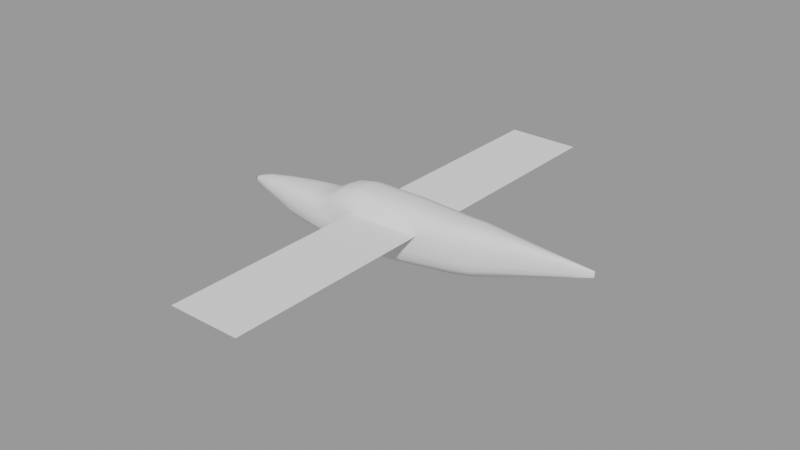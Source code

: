 # Source: tbm-900.blend  (saved by Blender 2.83.18; exported with 4.5.12 LTS)
import bpy
from mathutils import Matrix  # noqa: F401  (used for matrix-valued properties, if any)

bpy.ops.wm.read_factory_settings(use_empty=True)
scene = bpy.context.scene
scene.name = 'Empty'

# ---- collections
col_threeview = bpy.data.collections.new('ThreeView'); scene.collection.children.link(col_threeview)

# ---- node groups
ng_auto_smooth = bpy.data.node_groups.new('Auto Smooth', 'GeometryNodeTree')
_s = ng_auto_smooth.interface.new_socket(name='Geometry', in_out='OUTPUT', socket_type='NodeSocketGeometry')
_s = ng_auto_smooth.interface.new_socket(name='Geometry', in_out='INPUT', socket_type='NodeSocketGeometry')
_s = ng_auto_smooth.interface.new_socket(name='Angle', in_out='INPUT', socket_type='NodeSocketFloat')
_s.subtype = 'ANGLE'
_s.min_value = 0.0
_s.max_value = 3.142
ng_auto_smooth.is_modifier = True
_N = ng_auto_smooth.nodes; _L = ng_auto_smooth.links
n0 = _N.new('NodeGroupOutput'); n0.name = 'Group Output'; n0.location = (480, -100)
n1 = _N.new('NodeGroupInput'); n1.name = 'Group Input'; n1.location = (-420, -300)
n2 = _N.new('NodeGroupInput'); n2.name = 'Group Input.001'; n2.location = (-60, -100)
n3 = _N.new('GeometryNodeSetShadeSmooth'); n3.name = 'Set Shade Smooth'; n3.location = (120, -100)
n3.domain = 'EDGE'
n4 = _N.new('GeometryNodeSetShadeSmooth'); n4.name = 'Set Shade Smooth.001'; n4.location = (300, -100)
n5 = _N.new('GeometryNodeInputMeshEdgeAngle'); n5.name = 'Edge Angle'; n5.location = (-420, -220)
n6 = _N.new('GeometryNodeInputEdgeSmooth'); n6.name = 'Is Edge Smooth'; n6.location = (-60, -160)
n7 = _N.new('GeometryNodeInputShadeSmooth'); n7.name = 'Is Face Smooth'; n7.location = (-240, -340)
n8 = _N.new('FunctionNodeBooleanMath'); n8.name = 'Boolean Math'; n8.location = (-60, -220)
n9 = _N.new('FunctionNodeCompare'); n9.name = 'Compare'; n9.location = (-240, -180)
n9.operation = 'LESS_EQUAL'
_L.new(n5.outputs[0], n9.inputs[0])
_L.new(n4.outputs[0], n0.inputs[0])
_L.new(n1.outputs[1], n9.inputs[1])
_L.new(n9.outputs[0], n8.inputs[0])
_L.new(n7.outputs[0], n8.inputs[1])
_L.new(n2.outputs[0], n3.inputs[0])
_L.new(n6.outputs[0], n3.inputs[1])
_L.new(n3.outputs[0], n4.inputs[0])
_L.new(n8.outputs[0], n3.inputs[2])
n0.is_active_output = True

# ---- meshes
me_plane = bpy.data.meshes.new('Plane')
me_plane.from_pydata([(-1.0, -1.0, 0.0), (1.0, -1.0, 0.0), (-1.0, 1.0, 0.0), (1.0, 1.0, 0.0)], [], [(0, 1, 3, 2)])
_uv = me_plane.uv_layers.new(name='UVMap')
_uv.uv.foreach_set('vector', [0.0, 0.0, 1.0, 0.0, 1.0, 1.0, 0.0, 1.0])
me_plane.use_remesh_fix_poles = True
me_plane.use_remesh_preserve_attributes = False
me_plane.use_mirror_vertex_groups = False
me_plane.update()
me_plane_008 = bpy.data.meshes.new('Plane.008')
me_plane_008.from_pydata([(3.497e-08, 0.0, 0.204), (3.497e-08, -0.03165, 0.201), (3.258e-08, -0.06331, 0.1821), (2.331e-08, -0.08459, 0.136), (1.166e-08, -0.09496, 0.068), (-1.042e-15, -0.09496, 2.945e-08), (-1.166e-08, -0.09496, -0.068), (-2.331e-08, -0.08459, -0.136), (-3.497e-08, -0.06331, -0.1955), (-3.497e-08, -0.03165, -0.201), (-3.497e-08, 0.0, -0.204), (3.497e-08, 0.03165, 0.201), (3.258e-08, 0.06331, 0.1821), (2.331e-08, 0.08459, 0.136), (1.166e-08, 0.09496, 0.068), (-1.042e-15, 0.09496, 2.945e-08), (-1.166e-08, 0.09496, -0.068), (-2.331e-08, 0.08459, -0.136), (-3.497e-08, 0.06331, -0.1955), (-5.94, 0.0, 0.2963), (-5.94, -0.2267, 0.2844), (-5.94, -0.4533, 0.2106), (-5.94, -0.6057, 0.02962), (-5.94, -0.68, -0.2371), (-5.94, -0.68, -0.5037), (-5.94, -0.68, -0.7704), (-5.94, -0.6057, -1.037), (-5.94, -0.4533, -1.27), (-5.94, -0.2267, -1.292), (-5.94, 0.0, -1.304), (-3.497e-08, 0.03165, -0.201), (-4.95, 0.0, 0.2969), (-4.95, -0.2267, 0.285), (-4.95, -0.4533, 0.2112), (-4.95, -0.6057, 0.03022), (-4.95, -0.68, -0.2364), (-4.95, -0.68, -0.5031), (-4.95, -0.68, -0.7698), (-4.95, -0.6057, -1.036), (-4.95, -0.4533, -1.27), (-4.95, -0.2267, -1.291), (-4.95, 0.0, -1.303), (-5.94, 0.2267, 0.2844), (-5.94, 0.4533, 0.2106), (-5.94, 0.6057, 0.02962), (-5.94, 0.68, -0.2371), (-5.94, 0.68, -0.5037), (-5.94, 0.68, -0.7704), (-4.455, 0.0, -1.295), (-4.455, -0.2239, -1.283), (-4.455, -0.4478, -1.21), (-4.455, -0.5983, -1.029), (-4.455, -0.6717, -0.7627), (-4.455, -0.6717, -0.4965), (-4.455, -0.6717, -0.2303), (-4.455, -0.5983, 0.03587), (-4.455, -0.4478, 0.2225), (-4.455, -0.2239, 0.2902), (-4.455, 0.0, 0.3021), (-5.94, 0.6057, -1.037), (-5.94, 0.4533, -1.27), (-5.94, 0.2267, -1.292), (-4.95, 0.2267, 0.285), (-4.95, 0.4533, 0.2112), (-4.95, 0.6057, 0.03022), (-4.95, 0.68, -0.2364), (-2.97, 0.0, 0.2662), (-2.97, -0.1913, 0.2564), (-2.97, -0.3825, 0.1955), (-2.97, -0.5112, 0.0463), (-2.97, -0.5738, -0.1736), (-2.97, -0.5738, -0.3935), (-2.97, -0.5738, -0.6134), (-2.97, -0.5112, -0.8333), (-2.97, -0.3825, -1.026), (-2.97, -0.1913, -1.043), (-2.97, 0.0, -1.053), (-4.95, 0.68, -0.5031), (-4.95, 0.68, -0.7698), (-4.95, 0.6057, -1.036), (-4.95, 0.4533, -1.27), (-4.95, 0.2267, -1.291), (-2.475, 0.0, 0.2899), (-2.475, -0.1702, 0.2806), (-2.475, -0.3404, 0.223), (-2.475, -0.4548, 0.08191), (-2.475, -0.5105, -0.126), (-2.475, -0.5105, -0.334), (-2.475, -0.5105, -0.5419), (-2.475, -0.4548, -0.7499), (-2.475, -0.3404, -0.9318), (-2.475, -0.1702, -0.9485), (-2.475, 0.0, -0.9578), (-4.455, 0.2239, -1.283), (-4.455, 0.4478, -1.21), (-4.455, 0.5983, -1.029), (-4.455, 0.6717, -0.7627), (-4.455, 0.6717, -0.4965), (-4.455, 0.6717, -0.2303), (-4.455, 0.5983, 0.03587), (-6.435, 0.0, 0.1921), (-6.435, -0.2195, 0.1818), (-6.435, -0.439, 0.1176), (-6.435, -0.5866, -0.03982), (-6.435, -0.6585, -0.2718), (-6.435, -0.6585, -0.5037), (-6.435, -0.6585, -0.7704), (-6.435, -0.5866, -1.037), (-6.435, -0.439, -1.27), (-6.435, -0.2195, -1.292), (-6.435, 0.0, -1.304), (-4.455, 0.4478, 0.2225), (-4.455, 0.2239, 0.2902), (-2.97, 0.1913, 0.2564), (-7.095, -0.64, -0.7282), (-7.095, -0.14, -0.1987), (-7.095, -0.6231, -0.523), (-7.095, -0.5273, -0.3226), (-7.095, -0.3451, -0.2173), (-7.095, -0.64, -0.8082), (-7.095, -0.14, -1.308), (-7.095, -0.6231, -1.013), (-7.095, -0.5273, -1.195), (-7.095, -0.3451, -1.291), (-2.97, 0.3825, 0.1955), (-2.97, 0.5112, 0.0463), (-2.97, 0.5738, -0.1736), (-2.97, 0.5738, -0.3935), (-2.97, 0.5738, -0.6134), (-2.97, 0.5112, -0.8333), (-2.97, 0.3825, -1.026), (-2.97, 0.1913, -1.043), (-2.475, 0.1702, 0.2806), (-2.475, 0.3404, 0.223), (-2.475, 0.4548, 0.08191), (-9.414, 0.0003045, -0.4463), (-9.416, -0.07692, -0.4586), (-9.417, -0.1466, -0.494), (-9.417, -0.202, -0.5493), (-9.416, -0.2375, -0.619), (-9.414, -0.2498, -0.6962), (-9.411, -0.2377, -0.7734), (-9.407, -0.2023, -0.843), (-9.403, -0.1471, -0.8983), (-9.399, -0.0775, -0.9338), (-9.396, -0.0003045, -0.946), (-2.475, 0.5105, -0.126), (-2.475, 0.5105, -0.334), (-2.475, 0.5105, -0.5419), (-2.475, 0.4548, -0.7499), (-7.095, 0.0, -0.1987), (-7.095, 0.0, -1.308), (-2.475, 0.3404, -0.9318), (-2.475, 0.1702, -0.9485), (-6.435, 0.2195, 0.1818), (-6.435, 0.439, 0.1176), (-6.435, 0.5866, -0.03982), (-6.435, 0.6585, -0.2718), (-6.435, 0.6585, -0.5037), (-6.435, 0.6585, -0.7704), (-6.435, 0.5866, -1.037), (-6.435, 0.439, -1.27), (-6.435, 0.2195, -1.292), (-7.095, 0.64, -0.7282), (-7.095, 0.14, -0.1987), (-7.095, 0.6231, -0.523), (-7.095, 0.5273, -0.3226), (-7.095, 0.3451, -0.2173), (0.6084, 0.00499, 0.009902), (0.6034, 0.005574, 0.004457), (0.6085, 0.008475, 0.01054), (0.6035, 0.01113, 0.005463), (0.6088, 0.01152, 0.01794), (0.6039, 0.01519, 0.01536), (0.6043, 0.01819, 0.02661), (0.6092, 0.01421, 0.02784), (0.6145, 0.0, 0.1436), (0.6088, 0.0, 0.01794), (0.6114, 0.0, 0.07436), (0.6092, 0.0, 0.02784), (0.6135, 0.0, 0.1215), (-7.095, 0.64, -0.8082), (-7.095, 0.14, -1.308), (0.6092, -0.01421, 0.02784), (0.6043, -0.01819, 0.02661), (0.6039, -0.01519, 0.01536), (0.6088, -0.01152, 0.01794), (0.6035, -0.01113, 0.005463), (0.6085, -0.008475, 0.01054), (0.6034, -0.005574, 0.004457), (0.6084, -0.00499, 0.009902), (0.6034, 0.0, 0.003931), (0.6084, 0.0, 0.00943), (-7.095, 0.6231, -1.013), (-7.095, 0.5273, -1.195), (-7.095, 0.3451, -1.291), (-9.411, 0.0775, -0.4586), (-9.407, 0.1471, -0.494), (0.6154, -0.008034, 0.1635), (0.6106, -0.01163, 0.1662), (-9.403, 0.2023, -0.5493), (-9.399, 0.2377, -0.619), (-9.396, 0.2498, -0.6962), (-9.394, 0.2375, -0.7734), (0.6108, 0.0, 0.1702), (0.6155, 0.0, 0.1659), (0.6155, -0.004682, 0.1655), (0.6108, -0.005802, 0.1696), (0.6086, -0.01508, 0.1214), (0.6135, -0.0111, 0.1215), (-9.393, 0.202, -0.843), (-9.393, 0.1466, -0.8983), (0.6114, -0.01267, 0.07438), (0.6065, -0.01663, 0.074), (-9.394, 0.07692, -0.9338), (0.6145, -0.009491, 0.1436), (0.6096, -0.01339, 0.1439), (0.6154, 0.008034, 0.1635), (0.6106, 0.01163, 0.1662), (0.6155, 0.004682, 0.1655), (0.6108, 0.005802, 0.1696), (0.6086, 0.01508, 0.1214), (0.6135, 0.0111, 0.1215), (0.6114, 0.01267, 0.07438), (0.6065, 0.01663, 0.074), (0.6145, 0.009491, 0.1436), (0.6096, 0.01339, 0.1439), (-8.275, 0.4952, -0.5465), (-8.274, 0.1235, -1.211), (-8.276, 0.516, -0.7119), (-8.268, 0.4034, -0.3994), (-8.282, 0.3875, -1.115), (-8.256, 0.0, -0.2935), (-8.272, 0.0, -1.217), (-8.276, -0.516, -0.7119), (-8.275, -0.4952, -0.5465), (-8.278, -0.5114, -0.803), (-8.282, -0.4828, -0.965), (-8.282, -0.3875, -1.115), (-8.276, -0.2332, -1.197), (-8.268, -0.4034, -0.3994), (-8.274, -0.1235, -1.211), (-8.257, -0.1137, -0.2999), (-8.26, -0.2606, -0.3263), (-8.282, 0.4828, -0.965), (-8.278, 0.5114, -0.803), (-8.26, 0.2606, -0.3263), (-8.276, 0.2332, -1.197), (-8.257, 0.1137, -0.2999), (-6.765, -0.6408, -0.5134), (-6.765, -0.557, -0.1696), (-6.765, -0.3921, -0.02509), (-6.765, -0.1798, 0.02044), (-6.765, 0.0, 0.02613), (-6.765, 0.0, -1.306), (-6.765, -0.1798, -1.3), (-6.765, -0.3921, -1.281), (-6.765, -0.557, -1.116), (-6.765, -0.4832, -1.233), (-6.765, -0.6049, -1.025), (-6.765, -0.6493, -0.7893), (-6.765, -0.5929, -0.2972), (-6.765, 0.6049, -1.025), (-6.765, 0.557, -0.1696), (-6.765, 0.1798, 0.02044), (-6.765, 0.3921, -0.02509), (-6.765, 0.3921, -1.281), (-6.765, 0.1798, -1.3), (-6.765, 0.5929, -0.2972), (-6.765, 0.4832, -1.233), (-6.765, 0.6493, -0.7893), (-6.765, 0.6408, -0.5134), (-6.765, 0.6493, -0.7493), (-6.765, 0.557, -1.116), (-6.765, -0.6493, -0.7493), (-7.676, 0.0, -0.2394), (-7.683, 0.0, -1.269), (-7.685, 0.5591, -0.5319), (-7.684, 0.1317, -1.266), (-7.685, 0.578, -0.7196), (-7.682, 0.4653, -0.3559), (-7.688, 0.4574, -1.16), (-7.685, -0.578, -0.7196), (-7.685, -0.5591, -0.5319), (-7.686, -0.5757, -0.8063), (-7.688, -0.553, -0.9922), (-7.688, -0.4574, -1.16), (-7.685, -0.2892, -1.251), (-7.682, -0.4653, -0.3559), (-7.684, -0.1317, -1.266), (-7.676, -0.1269, -0.2427), (-7.677, -0.3029, -0.2654), (-7.688, 0.553, -0.9922), (-7.686, 0.5757, -0.8063), (-7.677, 0.3029, -0.2654), (-7.685, 0.2892, -1.251), (-7.676, 0.1269, -0.2427), (-8.845, 0.3809, -0.5782), (-8.839, 0.1038, -1.087), (-8.844, 0.3979, -0.7043), (-8.843, 0.3142, -0.4641), (-8.844, 0.2766, -1.017), (-8.844, -0.3979, -0.7043), (-8.845, -0.3809, -0.5782), (-8.844, -0.389, -0.791), (-8.845, -0.3555, -0.9104), (-8.844, -0.2766, -1.017), (-8.84, -0.1597, -1.079), (-8.843, -0.3142, -0.4641), (-8.839, -0.1038, -1.087), (-8.837, -0.09856, -0.3637), (-8.839, -0.2106, -0.3962), (-8.845, 0.3555, -0.9104), (-8.844, 0.389, -0.791), (-8.839, 0.2106, -0.3962), (-8.84, 0.1597, -1.079), (-8.837, 0.09856, -0.3637), (-8.837, 0.0, -0.354), (-8.838, 0.0, -1.096)], [], [(66, 82, 132, 113), (124, 133, 134, 125), (82, 83, 1, 0), (83, 84, 2, 1), (84, 85, 3, 2), (85, 86, 4, 3), (86, 87, 5, 4), (87, 88, 6, 5), (88, 89, 7, 6), (89, 90, 8, 7), (90, 91, 9, 8), (91, 92, 10, 9), (132, 11, 12, 133), (134, 13, 14, 146), (147, 15, 16, 148), (149, 17, 18, 152), (152, 18, 30, 153), (154, 42, 43, 155), (156, 44, 45, 157), (158, 46, 47, 159), (82, 0, 11, 132), (113, 132, 133, 124), (66, 67, 83, 82), (67, 68, 84, 83), (68, 69, 85, 84), (69, 70, 86, 85), (70, 71, 87, 86), (71, 72, 88, 87), (72, 73, 89, 88), (73, 74, 90, 89), (74, 75, 91, 90), (75, 76, 92, 91), (133, 12, 13, 134), (146, 14, 15, 147), (148, 16, 17, 149), (153, 30, 10, 92), (100, 19, 42, 154), (155, 43, 44, 156), (157, 45, 46, 158), (159, 47, 59, 160), (94, 130, 131, 93), (95, 129, 130, 94), (58, 57, 67, 66), (57, 56, 68, 67), (56, 55, 69, 68), (55, 54, 70, 69), (54, 53, 71, 70), (53, 52, 72, 71), (52, 51, 73, 72), (51, 50, 74, 73), (50, 49, 75, 74), (49, 48, 76, 75), (93, 131, 76, 48), (130, 152, 153, 131), (131, 153, 92, 76), (129, 149, 152, 130), (128, 148, 149, 129), (127, 147, 148, 128), (126, 146, 147, 127), (125, 134, 146, 126), (58, 66, 113, 112), (59, 79, 80, 60), (31, 32, 57, 58), (32, 33, 56, 57), (33, 34, 55, 56), (34, 35, 54, 55), (35, 36, 53, 54), (36, 37, 52, 53), (37, 38, 51, 52), (38, 39, 50, 51), (39, 40, 49, 50), (40, 41, 48, 49), (45, 65, 77, 46), (60, 80, 81, 61), (96, 128, 129, 95), (97, 127, 128, 96), (98, 126, 127, 97), (99, 125, 126, 98), (111, 124, 125, 99), (112, 113, 124, 111), (61, 81, 41, 29), (46, 77, 78, 47), (19, 20, 32, 31), (20, 21, 33, 32), (21, 22, 34, 33), (22, 23, 35, 34), (23, 24, 36, 35), (24, 25, 37, 36), (25, 26, 38, 37), (26, 27, 39, 38), (27, 28, 40, 39), (28, 29, 41, 40), (47, 78, 79, 59), (31, 58, 112, 62), (63, 111, 99, 64), (77, 97, 96, 78), (78, 96, 95, 79), (80, 94, 93, 81), (19, 31, 62, 42), (44, 64, 65, 45), (162, 61, 29, 110), (160, 59, 60, 161), (100, 101, 20, 19), (101, 102, 21, 20), (102, 103, 22, 21), (103, 104, 23, 22), (104, 105, 24, 23), (105, 106, 25, 24), (106, 107, 26, 25), (107, 108, 27, 26), (108, 109, 28, 27), (109, 110, 29, 28), (161, 60, 61, 162), (280, 166, 165, 277), (268, 166, 263), (277, 165, 163, 279), (295, 281, 194, 195), (313, 312, 210, 203), (270, 181, 163, 272), (270, 262, 193, 181), (249, 105, 104, 261), (271, 268, 157, 158), (289, 276, 151, 120), (307, 144, 309), (13, 226, 221, 14), (288, 283, 116, 117), (291, 288, 117, 118), (267, 162, 110, 254), (285, 286, 122, 121), (265, 155, 156, 263), (279, 163, 181, 293), (290, 291, 118, 115), (296, 164, 167, 294), (259, 121, 122, 257), (30, 18, 171, 169), (266, 161, 162, 267), (275, 290, 115, 150), (258, 122, 123, 256), (252, 101, 100, 253), (251, 250, 103, 102), (258, 257, 122), (278, 182, 151, 276), (292, 193, 194, 281), (266, 195, 194, 269), (260, 119, 121, 259), (304, 141, 142, 305), (287, 123, 122, 286), (255, 254, 110, 109), (275, 150, 164, 296), (294, 167, 166, 280), (264, 253, 100, 154), (256, 255, 109, 108), (251, 102, 101, 252), (265, 264, 154, 155), (273, 269, 194), (262, 160, 273), (315, 298, 214), (224, 223, 175, 174), (261, 250, 117), (283, 282, 114, 116), (282, 284, 119, 114), (43, 63, 64, 44), (42, 62, 63, 43), (81, 93, 48, 41), (79, 95, 94, 80), (65, 98, 97, 77), (64, 99, 98, 65), (62, 112, 111, 63), (2, 199, 207, 1), (3, 4, 208, 216), (5, 6, 184, 213), (10, 30, 169, 191), (10, 191, 189, 9), (2, 3, 216, 199), (223, 178, 179, 175), (1, 207, 204, 0), (12, 11, 220, 218), (9, 189, 187, 8), (8, 187, 185, 7), (174, 175, 172, 173), (4, 5, 213, 208), (226, 225, 222, 221), (173, 172, 170, 171), (204, 205, 219, 220), (175, 179, 177, 172), (7, 185, 184, 6), (18, 17, 173, 171), (14, 221, 224, 15), (184, 185, 186, 183), (185, 187, 188, 186), (187, 189, 190, 188), (189, 191, 192, 190), (15, 224, 174, 16), (12, 218, 226, 13), (17, 16, 174, 173), (207, 199, 198, 206), (171, 170, 168, 169), (169, 168, 192, 191), (204, 207, 206, 205), (213, 184, 183, 212), (221, 222, 223, 224), (216, 208, 209, 215), (222, 180, 178, 223), (208, 213, 212, 209), (218, 217, 225, 226), (199, 216, 215, 198), (225, 176, 180, 222), (220, 219, 217, 218), (11, 0, 204, 220), (217, 219, 205, 176, 225), (172, 177, 192, 168, 170), (198, 215, 176, 205, 206), (186, 188, 190, 192, 177), (183, 186, 177, 179), (212, 183, 179, 178), (209, 212, 178, 180), (215, 209, 180, 176), (260, 106, 274), (274, 249, 116, 114), (271, 272, 163, 165), (302, 304, 236, 234), (303, 302, 234, 235), (295, 278, 228, 247), (314, 246, 230, 300), (317, 232, 248, 316), (307, 239, 238, 306), (284, 236, 237, 285), (312, 244, 231, 301), (298, 228, 233, 318), (317, 310, 242, 232), (316, 248, 246, 314), (310, 311, 243, 242), (299, 229, 245, 313), (305, 306, 238, 237), (311, 308, 240, 243), (308, 303, 235, 240), (287, 239, 241, 289), (309, 318, 233, 241), (293, 292, 244, 245), (315, 301, 231, 247), (297, 227, 229, 299), (300, 230, 227, 297), (203, 210, 211, 214, 145, 144, 143, 142, 141, 140, 139, 138, 137, 136, 135, 196, 197, 200, 201, 202), (158, 159, 272, 271), (106, 105, 249, 274), (119, 260, 274, 114), (104, 103, 250, 261), (193, 262, 273, 194), (160, 161, 269, 273), (167, 164, 264, 265), (118, 251, 252, 115), (123, 120, 255, 256), (164, 150, 253, 264), (120, 151, 254, 255), (106, 260, 259, 107), (161, 266, 269), (108, 107, 257, 258), (118, 117, 250, 251), (115, 252, 253, 150), (108, 258, 256), (195, 266, 267, 182), (107, 259, 257), (167, 265, 263, 166), (182, 267, 254, 151), (165, 166, 268, 271), (116, 249, 261, 117), (159, 160, 262, 270), (159, 270, 272), (157, 268, 263, 156), (181, 193, 292, 293), (123, 287, 289, 120), (119, 284, 285, 121), (195, 182, 278, 295), (234, 236, 284, 282), (235, 234, 282, 283), (246, 294, 280, 230), (232, 275, 296, 248), (239, 287, 286, 238), (244, 292, 281, 231), (228, 278, 276, 233), (232, 242, 290, 275), (248, 296, 294, 246), (242, 243, 291, 290), (229, 279, 293, 245), (237, 238, 286, 285), (243, 240, 288, 291), (240, 235, 283, 288), (241, 233, 276, 289), (247, 231, 281, 295), (227, 277, 279, 229), (230, 280, 277, 227), (200, 300, 297, 201), (201, 297, 299, 202), (214, 211, 301, 315), (144, 145, 318, 309), (138, 139, 303, 308), (137, 138, 308, 311), (142, 143, 306, 305), (202, 299, 313, 203), (136, 137, 311, 310), (196, 316, 314, 197), (135, 136, 310, 317), (214, 298, 318, 145), (210, 312, 301, 211), (144, 307, 306, 143), (135, 317, 316, 196), (197, 314, 300, 200), (139, 140, 302, 303), (140, 141, 304, 302), (247, 228, 298, 315), (236, 304, 305, 237), (239, 307, 309, 241), (245, 244, 312, 313)])
me_plane_008.polygons.foreach_set('use_smooth', [True] * 313)
_uv = me_plane_008.uv_layers.new(name='UVMap')
_uv.uv.foreach_set('vector', [0.0, 0.0, 0.0, 0.0, 0.0, 0.0, 0.0, 0.0, 0.0, 0.0, 0.0, 0.0, 0.0, 0.0, 0.0, 0.0, 0.0, 0.0, 0.0, 0.0, 0.0, 0.0, 0.0, 0.0, 0.0, 0.0, 0.0, 0.0, 0.0, 0.0, 0.0, 0.0, 0.0, 0.0, 0.0, 0.0, 0.0, 0.0, 0.0, 0.0, 0.0, 0.0, 0.0, 0.0, 0.0, 0.0, 0.0, 0.0, 0.0, 0.0, 0.0, 0.0, 0.0, 0.0, 0.0, 0.0, 0.0, 0.0, 0.0, 0.0, 0.0, 0.0, 0.0, 0.0, 0.0, 0.0, 0.0, 0.0, 0.0, 0.0, 0.0, 0.0, 0.0, 0.0, 0.0, 0.0, 0.0, 0.0, 0.0, 0.0, 0.0, 0.0, 0.0, 0.0, 0.0, 0.0, 0.0, 0.0, 0.0, 0.0, 0.0, 0.0, 0.0, 0.0, 0.0, 0.0, 0.0, 0.0, 0.0, 0.0, 0.0, 0.0, 0.0, 0.0, 0.0, 0.0, 0.0, 0.0, 0.0, 0.0, 0.0, 0.0, 0.0, 0.0, 0.0, 0.0, 0.0, 0.0, 0.0, 0.0, 0.0, 0.0, 0.0, 0.0, 0.0, 0.0, 0.0, 0.0, 0.0, 0.0, 0.0, 0.0, 0.0, 0.0, 0.0, 0.0, 0.0, 0.0, 0.0, 0.0, 0.0, 0.0, 0.0, 0.0, 0.0, 0.0, 0.0, 0.0, 0.0, 0.0, 0.0, 0.0, 0.0, 0.0, 0.0, 0.0, 0.0, 0.0, 0.0, 0.0, 0.0, 0.0, 0.0, 0.0, 0.0, 0.0, 0.0, 0.0, 0.0, 0.0, 0.0, 0.0, 0.0, 0.0, 0.0, 0.0, 0.0, 0.0, 0.0, 0.0, 0.0, 0.0, 0.0, 0.0, 0.0, 0.0, 0.0, 0.0, 0.0, 0.0, 0.0, 0.0, 0.0, 0.0, 0.0, 0.0, 0.0, 0.0, 0.0, 0.0, 0.0, 0.0, 0.0, 0.0, 0.0, 0.0, 0.0, 0.0, 0.0, 0.0, 0.0, 0.0, 0.0, 0.0, 0.0, 0.0, 0.0, 0.0, 0.0, 0.0, 0.0, 0.0, 0.0, 0.0, 0.0, 0.0, 0.0, 0.0, 0.0, 0.0, 0.0, 0.0, 0.0, 0.0, 0.0, 0.0, 0.0, 0.0, 0.0, 0.0, 0.0, 0.0, 0.0, 0.0, 0.0, 0.0, 0.0, 0.0, 0.0, 0.0, 0.0, 0.0, 0.0, 0.0, 0.0, 0.0, 0.0, 0.0, 0.0, 0.0, 0.0, 0.0, 0.0, 0.0, 0.0, 0.0, 0.0, 0.0, 0.0, 0.0, 0.0, 0.0, 0.0, 0.0, 0.0, 0.0, 0.0, 0.0, 0.0, 0.0, 0.0, 0.0, 0.0, 0.0, 0.0, 0.0, 0.0, 0.0, 0.0, 0.0, 0.0, 0.0, 0.0, 0.0, 0.0, 0.0, 0.0, 0.0, 0.0, 0.0, 0.0, 0.0, 0.0, 0.0, 0.0, 0.0, 0.0, 0.0, 0.0, 0.0, 0.0, 0.0, 0.0, 0.0, 0.0, 0.0, 0.0, 0.0, 0.0, 0.0, 0.0, 0.0, 0.0, 0.0, 0.0, 0.0, 0.0, 0.0, 0.0, 0.0, 0.0, 0.0, 0.0, 0.0, 0.0, 0.0, 0.0, 0.0, 0.0, 0.0, 0.0, 0.0, 0.0, 0.0, 0.0, 0.0, 0.0, 0.0, 0.0, 0.0, 0.0, 0.0, 0.0, 0.0, 0.0, 0.0, 0.0, 0.0, 0.0, 0.0, 0.0, 0.0, 0.0, 0.0, 0.0, 0.0, 0.0, 0.0, 0.0, 0.0, 0.0, 0.0, 0.0, 0.0, 0.0, 0.0, 0.0, 0.0, 0.0, 0.0, 0.0, 0.0, 0.0, 0.0, 0.0, 0.0, 0.0, 0.0, 0.0, 0.0, 0.0, 0.0, 0.0, 0.0, 0.0, 0.0, 0.0, 0.0, 0.0, 0.0, 0.0, 0.0, 0.0, 0.0, 0.0, 0.0, 0.0, 0.0, 0.0, 0.0, 0.0, 0.0, 0.0, 0.0, 0.0, 0.0, 0.0, 0.0, 0.0, 0.0, 0.0, 0.0, 0.0, 0.0, 0.0, 0.0, 0.0, 0.0, 0.0, 0.0, 0.0, 0.0, 0.0, 0.0, 0.0, 0.0, 0.0, 0.0, 0.0, 0.0, 0.0, 0.0, 0.0, 0.0, 0.0, 0.0, 0.0, 0.0, 0.0, 0.0, 0.0, 0.0, 0.0, 0.0, 0.0, 0.0, 0.0, 0.0, 0.0, 0.0, 0.0, 0.0, 0.0, 0.0, 0.0, 0.0, 0.0, 0.0, 0.0, 0.0, 0.0, 0.0, 0.0, 0.0, 0.0, 0.0, 0.0, 0.0, 0.0, 0.0, 0.0, 0.0, 0.0, 0.0, 0.0, 0.0, 0.0, 0.0, 0.0, 0.0, 0.0, 0.0, 0.0, 0.0, 0.0, 0.0, 0.0, 0.0, 0.0, 0.0, 0.0, 0.0, 0.0, 0.0, 0.0, 0.0, 0.0, 0.0, 0.0, 0.0, 0.0, 0.0, 0.0, 0.0, 0.0, 0.0, 0.0, 0.0, 0.0, 0.0, 0.0, 0.0, 0.0, 0.0, 0.0, 0.0, 0.0, 0.0, 0.0, 0.0, 0.0, 0.0, 0.0, 0.0, 0.0, 0.0, 0.0, 0.0, 0.0, 0.0, 0.0, 0.0, 0.0, 0.0, 0.0, 0.0, 0.0, 0.0, 0.0, 0.0, 0.0, 0.0, 0.0, 0.0, 0.0, 0.0, 0.0, 0.0, 0.0, 0.0, 0.0, 0.0, 0.0, 0.0, 0.0, 0.0, 0.0, 0.0, 0.0, 0.0, 0.0, 0.0, 0.0, 0.0, 0.0, 0.0, 0.0, 0.0, 0.0, 0.0, 0.0, 0.0, 0.0, 0.0, 0.0, 0.0, 0.0, 0.0, 0.0, 0.0, 0.0, 0.0, 0.0, 0.0, 0.0, 0.0, 0.0, 0.0, 0.0, 0.0, 0.0, 0.0, 0.0, 0.0, 0.0, 0.0, 0.0, 0.0, 0.0, 0.0, 0.0, 0.0, 0.0, 0.0, 0.0, 0.0, 0.0, 0.0, 0.0, 0.0, 0.0, 0.0, 0.0, 0.0, 0.0, 0.0, 0.0, 0.0, 0.0, 0.0, 0.0, 0.0, 0.0, 0.0, 0.0, 0.0, 0.0, 0.0, 0.0, 0.0, 0.0, 0.0, 0.0, 0.0, 0.0, 0.0, 0.0, 0.0, 0.0, 0.0, 0.0, 0.0, 0.0, 0.0, 0.0, 0.0, 0.0, 0.0, 0.0, 0.0, 0.0, 0.0, 0.0, 0.0, 0.0, 0.0, 0.0, 0.0, 0.0, 0.0, 0.0, 0.0, 0.0, 0.0, 0.0, 0.0, 0.0, 0.0, 0.0, 0.0, 0.0, 0.0, 0.0, 0.0, 0.0, 0.0, 0.0, 0.0, 0.0, 0.0, 0.0, 0.0, 0.0, 0.0, 0.0, 0.0, 0.0, 0.0, 0.0, 0.0, 0.0, 0.0, 0.0, 0.0, 0.0, 0.0, 0.0, 0.0, 0.0, 0.0, 0.0, 0.0, 0.0, 0.0, 0.0, 0.0, 0.0, 0.0, 0.0, 0.0, 0.0, 0.0, 0.0, 0.0, 0.0, 0.0, 0.0, 0.0, 0.0, 0.0, 0.0, 0.0, 0.0, 0.0, 0.0, 0.0, 0.0, 0.0, 0.0, 0.0, 0.0, 0.0, 0.0, 0.0, 0.0, 0.0, 0.0, 0.0, 0.0, 0.0, 0.0, 0.0, 0.0, 0.0, 0.0, 0.0, 0.0, 0.0, 0.0, 0.0, 0.0, 0.0, 0.0, 0.0, 0.0, 0.0, 0.0, 0.0, 0.0, 0.0, 0.0, 0.0, 0.0, 0.0, 0.0, 0.0, 0.0, 0.0, 0.0, 0.0, 0.0, 0.0, 0.0, 0.0, 0.0, 0.0, 0.0, 0.0, 0.0, 0.0, 0.0, 0.0, 0.0, 0.0, 0.0, 0.0, 0.0, 0.0, 0.0, 0.0, 0.0, 0.0, 0.0, 0.0, 0.0, 0.0, 0.0, 0.0, 0.0, 0.0, 0.0, 0.0, 0.0, 0.0, 0.0, 0.0, 0.0, 0.0, 0.0, 0.0, 0.0, 0.0, 0.0, 0.0, 0.0, 0.0, 0.0, 0.0, 0.0, 0.0, 0.0, 0.0, 0.0, 0.0, 0.0, 0.0, 0.0, 0.0, 0.0, 0.0, 0.0, 0.0, 0.0, 0.0, 0.0, 0.0, 0.0, 0.0, 0.0, 0.0, 0.0, 0.0, 0.0, 0.0, 0.0, 0.0, 0.0, 0.0, 0.0, 0.0, 0.0, 0.0, 0.0, 0.0, 0.0, 0.0, 0.0, 0.0, 0.0, 0.0, 0.0, 0.0, 0.0, 0.0, 0.0, 0.0, 0.0, 0.0, 0.0, 0.0, 0.0, 0.0, 0.0, 0.0, 0.0, 0.0, 0.0, 0.0, 0.0, 0.0, 0.0, 0.0, 0.0, 0.0, 0.0, 0.0, 0.0, 0.0, 0.0, 0.0, 0.0, 0.0, 0.0, 0.0, 0.0, 0.0, 0.0, 0.0, 0.0, 0.0, 0.0, 0.0, 0.0, 0.0, 0.0, 0.0, 0.0, 0.0, 0.0, 0.0, 0.0, 0.0, 0.0, 0.0, 0.0, 0.0, 0.0, 0.0, 0.0, 0.0, 0.0, 0.0, 0.0, 0.0, 0.0, 0.0, 0.0, 0.0, 0.0, 0.0, 0.0, 0.0, 0.0, 0.0, 0.0, 0.0, 0.0, 0.0, 0.0, 0.0, 0.0, 0.0, 0.0, 0.0, 0.0, 0.0, 0.0, 0.0, 0.0, 0.0, 0.0, 0.0, 0.0, 0.0, 0.0, 0.0, 0.0, 0.0, 0.0, 0.0, 0.0, 0.0, 0.0, 0.0, 0.0, 0.0, 0.0, 0.0, 0.0, 0.0, 0.0, 0.0, 0.0, 0.0, 0.0, 0.0, 0.0, 0.0, 0.0, 0.0, 0.0, 0.0, 0.0, 0.0, 0.0, 0.0, 0.0, 0.0, 0.0, 0.0, 0.0, 0.0, 0.0, 0.0, 0.0, 0.0, 0.0, 0.0, 0.0, 0.0, 0.0, 0.0, 0.0, 0.0, 0.0, 0.0, 0.0, 0.0, 0.0, 0.0, 0.0, 0.0, 0.0, 0.0, 0.0, 0.0, 0.0, 0.0, 0.0, 0.0, 0.0, 0.0, 0.0, 0.0, 0.0, 0.0, 0.0, 0.0, 0.0, 0.0, 0.0, 0.0, 0.0, 0.0, 0.0, 0.0, 0.0, 0.0, 0.0, 0.0, 0.0, 0.0, 0.0, 0.0, 0.0, 0.0, 0.0, 0.0, 0.0, 0.0, 0.0, 0.0, 0.0, 0.0, 0.0, 0.0, 0.0, 0.0, 0.0, 0.0, 0.0, 0.0, 0.0, 0.0, 0.0, 0.0, 0.0, 0.0, 0.0, 0.0, 0.0, 0.0, 0.0, 0.0, 0.0, 0.0, 0.0, 0.0, 0.0, 0.0, 0.0, 0.0, 0.0, 0.0, 0.0, 0.0, 0.0, 0.0, 0.0, 0.0, 0.0, 0.0, 0.0, 0.0, 0.0, 0.0, 0.0, 0.0, 0.0, 0.0, 0.0, 0.0, 0.0, 0.0, 0.0, 0.0, 0.0, 0.0, 0.0, 0.0, 0.0, 0.0, 0.0, 0.0, 0.0, 0.0, 0.0, 0.0, 0.0, 0.0, 0.0, 0.0, 0.0, 0.0, 0.0, 0.0, 0.0, 0.0, 0.0, 0.0, 0.0, 0.0, 0.0, 0.0, 0.0, 0.0, 0.0, 0.0, 0.0, 0.0, 0.0, 0.0, 0.0, 0.0, 0.0, 0.0, 0.0, 0.0, 0.0, 0.0, 0.0, 0.0, 0.0, 0.0, 0.0, 0.0, 0.0, 0.0, 0.0, 0.0, 0.0, 0.0, 0.0, 0.0, 0.0, 0.0, 0.0, 0.0, 0.0, 0.0, 0.0, 0.0, 0.0, 0.0, 0.0, 0.0, 0.0, 0.0, 0.0, 0.0, 0.0, 0.0, 0.0, 0.0, 0.0, 0.0, 0.0, 0.0, 0.0, 0.0, 0.0, 0.0, 0.0, 0.0, 0.0, 0.0, 0.0, 0.0, 0.0, 0.0, 0.0, 0.0, 0.0, 0.0, 0.0, 0.0, 0.0, 0.0, 0.0, 0.0, 0.0, 0.0, 0.0, 0.0, 0.0, 0.0, 0.0, 0.0, 0.0, 0.0, 0.0, 0.0, 0.0, 0.0, 0.0, 0.0, 0.0, 0.0, 0.0, 0.0, 0.0, 0.0, 0.0, 0.0, 0.0, 0.0, 0.0, 0.0, 0.0, 0.0, 0.0, 0.0, 0.0, 0.0, 0.0, 0.0, 0.0, 0.0, 0.0, 0.0, 0.0, 0.0, 0.0, 0.0, 0.0, 0.0, 0.0, 0.0, 0.0, 0.0, 0.0, 0.0, 0.0, 0.0, 0.0, 0.0, 0.0, 0.0, 0.0, 0.0, 0.0, 0.0, 0.0, 0.0, 0.0, 0.0, 0.0, 0.0, 0.0, 0.0, 0.0, 0.0, 0.0, 0.0, 0.0, 0.0, 0.0, 0.0, 0.0, 0.0, 0.0, 0.0, 0.0, 0.0, 0.0, 0.0, 0.0, 0.0, 0.0, 0.0, 0.0, 0.0, 0.0, 0.0, 0.0, 0.0, 0.0, 0.0, 0.0, 0.0, 0.0, 0.0, 0.0, 0.0, 0.0, 0.0, 0.0, 0.0, 0.0, 0.0, 0.0, 0.0, 0.0, 0.0, 0.0, 0.0, 0.0, 0.0, 0.0, 0.0, 0.0, 0.0, 0.0, 0.0, 0.0, 0.0, 0.0, 0.0, 0.0, 0.0, 0.0, 0.0, 0.0, 0.0, 0.0, 0.0, 0.0, 0.0, 0.0, 0.0, 0.0, 0.0, 0.0, 0.0, 0.0, 0.0, 0.0, 0.0, 0.0, 0.0, 0.0, 0.0, 0.0, 0.0, 0.0, 0.0, 0.0, 0.0, 0.0, 0.0, 0.0, 0.0, 0.0, 0.0, 0.0, 0.0, 0.0, 0.0, 0.0, 0.0, 0.0, 0.0, 0.0, 0.0, 0.0, 0.0, 0.0, 0.0, 0.0, 0.0, 0.0, 0.0, 0.0, 0.0, 0.0, 0.0, 0.0, 0.0, 0.0, 0.0, 0.0, 0.0, 0.0, 0.0, 0.0, 0.0, 0.0, 0.0, 0.0, 0.0, 0.0, 0.0, 0.0, 0.0, 0.0, 0.0, 0.0, 0.0, 0.0, 0.0, 0.0, 0.0, 0.0, 0.0, 0.0, 0.0, 0.0, 0.0, 0.0, 0.0, 0.0, 0.0, 0.0, 0.0, 0.0, 0.0, 0.0, 0.0, 0.0, 0.0, 0.0, 0.0, 0.0, 0.0, 0.0, 0.0, 0.0, 0.0, 0.0, 0.0, 0.0, 0.0, 0.0, 0.0, 0.0, 0.0, 0.0, 0.0, 0.0, 0.0, 0.0, 0.0, 0.0, 0.0, 0.0, 0.0, 0.0, 0.0, 0.0, 0.0, 0.0, 0.0, 0.0, 0.0, 0.0, 0.0, 0.0, 0.0, 0.0, 0.0, 0.0, 0.0, 0.0, 0.0, 0.0, 0.0, 0.0, 0.0, 0.0, 0.0, 0.0, 0.0, 0.0, 0.0, 0.0, 0.0, 0.0, 0.0, 0.0, 0.0, 0.0, 0.0, 0.0, 0.0, 0.0, 0.0, 0.0, 0.0, 0.0, 0.0, 0.0, 0.0, 0.0, 0.0, 0.0, 0.0, 0.0, 0.0, 0.0, 0.0, 0.0, 0.0, 0.0, 0.0, 0.0, 0.0, 0.0, 0.0, 0.0, 0.0, 0.0, 0.0, 0.0, 0.0, 0.0, 0.0, 0.0, 0.0, 0.0, 0.0, 0.0, 0.0, 0.0, 0.0, 0.0, 0.0, 0.0, 0.0, 0.0, 0.0, 0.0, 0.0, 0.0, 0.0, 0.0, 0.0, 0.0, 0.0, 0.0, 0.0, 0.0, 0.0, 0.0, 0.0, 0.0, 0.0, 0.0, 0.0, 0.0, 0.0, 0.0, 0.0, 0.0, 0.0, 0.0, 0.0, 0.0, 0.0, 0.0, 0.0, 0.0, 0.0, 0.0, 0.0, 0.0, 0.0, 0.0, 0.0, 0.0, 0.0, 0.0, 0.0, 0.0, 0.0, 0.0, 0.0, 0.0, 0.0, 0.0, 0.0, 0.0, 0.0, 0.0, 0.0, 0.0, 0.0, 0.0, 0.0, 0.0, 0.0, 0.0, 0.0, 0.0, 0.0, 0.0, 0.0, 0.0, 0.0, 0.0, 0.0, 0.0, 0.0, 0.0, 0.0, 0.0, 0.0, 0.0, 0.0, 0.0, 0.0, 0.0, 0.0, 0.0, 0.0, 0.0, 0.0, 0.0, 0.0, 0.0, 0.0, 0.0, 0.0, 0.0, 0.0, 0.0, 0.0, 0.0, 0.0, 0.0, 0.0, 0.0, 0.0, 0.0, 0.0, 0.0, 0.0, 0.0, 0.0, 0.0, 0.0, 0.0, 0.0, 0.0, 0.0, 0.0, 0.0, 0.0, 0.0, 0.0, 0.0, 0.0, 0.0, 0.0, 0.0, 0.0, 0.0, 0.0, 0.0, 0.0, 0.0, 0.0, 0.0, 0.0, 0.0, 0.0, 0.0, 0.0, 0.0, 0.0, 0.0, 0.0, 0.0, 0.0, 0.0, 0.0, 0.0, 0.0, 0.0, 0.0, 0.0, 0.0, 0.0, 0.0, 0.0, 0.0, 0.0, 0.0, 0.0, 0.0, 0.0, 0.0, 0.0, 0.0, 0.0, 0.0, 0.0, 0.0, 0.0, 0.0, 0.0, 0.0, 0.0, 0.0, 0.0, 0.0, 0.0, 0.0, 0.0, 0.0, 0.0, 0.0, 0.0, 0.0, 0.0, 0.0, 0.0, 0.0, 0.0, 0.0, 0.0, 0.0, 0.0, 0.0, 0.0, 0.0, 0.0, 0.0, 0.0, 0.0, 0.0, 0.0, 0.0, 0.0, 0.0, 0.0, 0.0, 0.0, 0.0, 0.0, 0.0, 0.0, 0.0, 0.0, 0.0, 0.0, 0.0, 0.0, 0.0, 0.0, 0.0, 0.0, 0.0, 0.0, 0.0, 0.0, 0.0, 0.0, 0.0, 0.0, 0.0, 0.0, 0.0, 0.0, 0.0, 0.0, 0.0, 0.0, 0.0, 0.0, 0.0, 0.0, 0.0, 0.0, 0.0, 0.0, 0.0, 0.0, 0.0, 0.0, 0.0, 0.0, 0.0, 0.0, 0.0, 0.0, 0.0, 0.0, 0.0, 0.0, 0.0, 0.0, 0.0, 0.0, 0.0, 0.0, 0.0, 0.0, 0.0, 0.0, 0.0, 0.0, 0.0, 0.0, 0.0, 0.0, 0.0, 0.0, 0.0, 0.0, 0.0, 0.0, 0.0, 0.0, 0.0, 0.0, 0.0, 0.0, 0.0, 0.0, 0.0, 0.0, 0.0, 0.0, 0.0, 0.0, 0.0, 0.0, 0.0, 0.0, 0.0, 0.0, 0.0, 0.0, 0.0, 0.0, 0.0, 0.0, 0.0, 0.0, 0.0, 0.0, 0.0, 0.0, 0.0, 0.0, 0.0, 0.0, 0.0, 0.0, 0.0, 0.0, 0.0, 0.0, 0.0, 0.0, 0.0, 0.0, 0.0, 0.0, 0.0, 0.0, 0.0, 0.0, 0.0, 0.0, 0.0, 0.0, 0.0, 0.0, 0.0, 0.0, 0.0, 0.0, 0.0, 0.0, 0.0, 0.0, 0.0, 0.0, 0.0, 0.0, 0.0, 0.0, 0.0, 0.0, 0.0, 0.0, 0.0, 0.0, 0.0, 0.0, 0.0, 0.0, 0.0, 0.0, 0.0, 0.0, 0.0, 0.0, 0.0, 0.0, 0.0, 0.0, 0.0, 0.0, 0.0, 0.0, 0.0, 0.0, 0.0, 0.0, 0.0, 0.0, 0.0, 0.0, 0.0, 0.0, 0.0, 0.0, 0.0, 0.0, 0.0, 0.0, 0.0, 0.0, 0.0, 0.0, 0.0, 0.0, 0.0, 0.0, 0.0, 0.0, 0.0, 0.0, 0.0, 0.0, 0.0, 0.0, 0.0, 0.0, 0.0, 0.0, 0.0, 0.0, 0.0, 0.0, 0.0, 0.0, 0.0, 0.0, 0.0, 0.0, 0.0, 0.0, 0.0, 0.0, 0.0, 0.0, 0.0, 0.0, 0.0, 0.0, 0.0, 0.0, 0.0, 0.0, 0.0, 0.0, 0.0, 0.0, 0.0, 0.0, 0.0, 0.0, 0.0, 0.0, 0.0, 0.0, 0.0, 0.0, 0.0, 0.0, 0.0, 0.0, 0.0, 0.0, 0.0, 0.0, 0.0, 0.0, 0.0, 0.0, 0.0, 0.0, 0.0, 0.0, 0.0, 0.0, 0.0, 0.0, 0.0, 0.0, 0.0, 0.0, 0.0, 0.0, 0.0, 0.0, 0.0, 0.0, 0.0, 0.0, 0.0, 0.0, 0.0, 0.0, 0.0, 0.0, 0.0, 0.0, 0.0, 0.0, 0.0, 0.0, 0.0, 0.0, 0.0, 0.0, 0.0, 0.0, 0.0, 0.0, 0.0, 0.0, 0.0, 0.0, 0.0, 0.0, 0.0, 0.0, 0.0, 0.0, 0.0, 0.0, 0.0, 0.0, 0.0, 0.0, 0.0, 0.0, 0.0, 0.0, 0.0, 0.0, 0.0, 0.0, 0.0, 0.0, 0.0, 0.0, 0.0, 0.0, 0.0, 0.0, 0.0, 0.0, 0.0, 0.0, 0.0, 0.0, 0.0, 0.0, 0.0, 0.0, 0.0, 0.0, 0.0, 0.0, 0.0, 0.0, 0.0, 0.0, 0.0, 0.0, 0.0, 0.0, 0.0, 0.0, 0.0, 0.0, 0.0, 0.0, 0.0, 0.0, 0.0, 0.0, 0.0, 0.0, 0.0, 0.0, 0.0, 0.0, 0.0, 0.0, 0.0, 0.0, 0.0, 0.0, 0.0, 0.0, 0.0, 0.0, 0.0, 0.0, 0.0, 0.0, 0.0, 0.0, 0.0, 0.0, 0.0, 0.0, 0.0, 0.0, 0.0, 0.0, 0.0, 0.0, 0.0, 0.0, 0.0, 0.0, 0.0, 0.0, 0.0, 0.0, 0.0, 0.0, 0.0, 0.0, 0.0, 0.0, 0.0, 0.0, 0.0, 0.0, 0.0, 0.0, 0.0, 0.0, 0.0, 0.0, 0.0, 0.0, 0.0, 0.0, 0.0, 0.0, 0.0, 0.0, 0.0, 0.0, 0.0, 0.0, 0.0, 0.0, 0.0, 0.0, 0.0, 0.0, 0.0, 0.0, 0.0, 0.0, 0.0, 0.0, 0.0, 0.0, 0.0, 0.0, 0.0, 0.0, 0.0, 0.0, 0.0, 0.0, 0.0, 0.0, 0.0, 0.0, 0.0, 0.0, 0.0, 0.0, 0.0, 0.0, 0.0, 0.0, 0.0, 0.0, 0.0, 0.0, 0.0, 0.0, 0.0, 0.0, 0.0, 0.0, 0.0, 0.0, 0.0, 0.0, 0.0, 0.0, 0.0, 0.0, 0.0, 0.0, 0.0, 0.0, 0.0, 0.0, 0.0, 0.0, 0.0, 0.0, 0.0, 0.0, 0.0, 0.0, 0.0, 0.0, 0.0, 0.0, 0.0, 0.0, 0.0, 0.0, 0.0, 0.0, 0.0, 0.0, 0.0, 0.0, 0.0, 0.0, 0.0, 0.0, 0.0, 0.0, 0.0, 0.0, 0.0, 0.0, 0.0, 0.0, 0.0, 0.0, 0.0, 0.0, 0.0, 0.0, 0.0, 0.0, 0.0, 0.0, 0.0, 0.0, 0.0, 0.0, 0.0, 0.0, 0.0, 0.0, 0.0, 0.0, 0.0, 0.0, 0.0, 0.0, 0.0, 0.0, 0.0, 0.0, 0.0, 0.0, 0.0, 0.0, 0.0, 0.0, 0.0, 0.0, 0.0, 0.0, 0.0, 0.0, 0.0, 0.0, 0.0, 0.0, 0.0, 0.0, 0.0, 0.0, 0.0, 0.0, 0.0, 0.0, 0.0, 0.0, 0.0, 0.0, 0.0, 0.0, 0.0, 0.0, 0.0, 0.0, 0.0, 0.0, 0.0, 0.0, 0.0, 0.0, 0.0, 0.0, 0.0, 0.0, 0.0, 0.0, 0.0, 0.0, 0.0, 0.0, 0.0, 0.0, 0.0, 0.0, 0.0, 0.0, 0.0, 0.0, 0.0, 0.0, 0.0, 0.0, 0.0, 0.0, 0.0, 0.0, 0.0, 0.0, 0.0, 0.0, 0.0, 0.0, 0.0, 0.0, 0.0, 0.0, 0.0, 0.0, 0.0, 0.0, 0.0, 0.0, 0.0, 0.0, 0.0, 0.0, 0.0, 0.0, 0.0, 0.0, 0.0, 0.0, 0.0, 0.0, 0.0, 0.0, 0.0, 0.0, 0.0, 0.0, 0.0, 0.0, 0.0, 0.0, 0.0, 0.0, 0.0, 0.0, 0.0, 0.0, 0.0, 0.0, 0.0, 0.0, 0.0, 0.0, 0.0, 0.0, 0.0, 0.0, 0.0, 0.0, 0.0, 0.0, 0.0, 0.0, 0.0, 0.0, 0.0, 0.0, 0.0, 0.0, 0.0, 0.0, 0.0, 0.0, 0.0, 0.0, 0.0, 0.0, 0.0, 0.0, 0.0, 0.0, 0.0, 0.0, 0.0, 0.0, 0.0, 0.0, 0.0, 0.0, 0.0, 0.0, 0.0, 0.0, 0.0, 0.0, 0.0, 0.0, 0.0, 0.0, 0.0, 0.0, 0.0, 0.0, 0.0, 0.0, 0.0, 0.0, 0.0, 0.0, 0.0, 0.0, 0.0, 0.0, 0.0, 0.0, 0.0, 0.0, 0.0, 0.0, 0.0, 0.0, 0.0, 0.0, 0.0, 0.0, 0.0, 0.0, 0.0, 0.0, 0.0, 0.0, 0.0, 0.0, 0.0, 0.0, 0.0, 0.0, 0.0, 0.0, 0.0, 0.0, 0.0])
me_plane_008.use_remesh_fix_poles = True
me_plane_008.use_remesh_preserve_attributes = False
me_plane_008.use_mirror_vertex_groups = False
me_plane_008.update()
me_plane_011 = bpy.data.meshes.new('Plane.011')
me_plane_011.from_pydata([(-7.629e-07, -8.64e-23, 0.09813), (-7.629e-07, -0.03032, 0.09333), (-7.629e-07, -0.05768, 0.07939), (-7.629e-07, -0.07939, 0.05768), (-7.629e-07, -0.09333, 0.03032), (-7.629e-07, -0.09813, 3.372e-09), (-7.629e-07, -0.09333, -0.03032), (-7.629e-07, -0.07939, -0.05768), (-7.629e-07, -0.05768, -0.07939), (-7.629e-07, -0.03032, -0.09333), (-7.629e-07, 1.146e-09, -0.09813), (-7.629e-07, 0.03032, 0.09333), (-7.629e-07, 0.05768, 0.07939), (-7.629e-07, 0.07939, 0.05768), (-7.629e-07, 0.09333, 0.03032), (-7.629e-07, 0.09813, 3.372e-09), (-7.629e-07, 0.09333, -0.03032), (-7.629e-07, 0.07939, -0.05768), (-7.629e-07, 0.05768, -0.07939), (-7.629e-07, 0.03032, -0.09333), (-0.7, 1.52e-09, -1.192e-07), (-0.2438, 0.1853, -5.96e-08), (-0.484, 0.1004, -1.192e-07), (-0.243, -0.149, -0.112), (-0.4835, -0.08131, -0.06096), (-0.4831, -0.0593, -0.08403), (-0.2424, -0.1078, -0.1532), (-0.2418, 5.012e-10, 0.1886), (-0.4827, 9.49e-10, 0.1044), (-0.4828, -0.03133, 0.09912), (-0.242, -0.05659, 0.1795), (-0.2418, 5.012e-10, -0.1886), (-0.4827, 9.49e-10, -0.1044), (-0.4828, 0.03133, -0.09912), (-0.242, 0.05659, -0.1795), (-0.4828, -0.03133, -0.09912), (-0.242, -0.05659, -0.1795), (-0.4831, -0.0593, 0.08403), (-0.2424, -0.1078, 0.1532), (-0.4835, -0.08131, 0.06096), (-0.243, -0.149, 0.112), (-0.243, 0.149, -0.112), (-0.4835, 0.08131, -0.06096), (-0.4839, 0.09548, -0.03208), (-0.2436, 0.1759, -0.05925), (-0.4839, -0.09548, 0.03208), (-0.2436, -0.1759, 0.05925), (-0.4839, 0.09548, 0.03208), (-0.2436, 0.1759, 0.05925), (-0.484, -0.1004, -5.96e-08), (-0.2438, -0.1853, -1.192e-07), (-0.4835, 0.08131, 0.06096), (-0.243, 0.149, 0.112), (-0.4831, 0.0593, 0.08403), (-0.2424, 0.1078, 0.1532), (-0.4839, -0.09548, -0.03208), (-0.2436, -0.1759, -0.05925), (-0.4828, 0.03133, 0.09912), (-0.242, 0.05659, 0.1795), (-0.4831, 0.0593, -0.08403), (-0.2424, 0.1078, -0.1532), (-7.629e-07, 0.25, -1.192e-07), (-7.629e-07, 0.2378, 0.07725), (-7.629e-07, 0.2023, 0.1469), (-7.629e-07, 0.1469, 0.2023), (-7.629e-07, 0.07725, 0.2378), (-7.629e-07, 0.1469, -0.2023), (-7.629e-07, 0.2023, -0.1469), (-7.629e-07, -0.07725, 0.2378), (-7.629e-07, -8.64e-23, 0.25), (-7.629e-07, -0.1469, 0.2023), (-7.629e-07, -0.2023, 0.1469), (-7.629e-07, -0.2378, 0.07725), (-7.629e-07, -0.25, -1.192e-07), (-7.629e-07, -0.2378, -0.07725), (-7.629e-07, -0.2023, -0.1469), (-7.629e-07, -0.1469, -0.2023), (-7.629e-07, -0.07725, -0.2378), (-7.629e-07, 0.0, -0.25), (-7.629e-07, 0.2378, -0.07725), (-7.629e-07, 0.07725, -0.2378), (0.1, 2.388e-14, 0.09813), (0.1, -0.03032, 0.09333), (0.1, -0.05768, 0.07939), (0.1, -0.07939, 0.05768), (0.1, -0.09333, 0.03032), (0.1, -0.09813, 2.208e-09), (0.1, -0.09333, -0.03032), (0.1, -0.07939, -0.05768), (0.1, -0.05768, -0.07939), (0.1, -0.03032, -0.09333), (0.1, 1.146e-09, -0.09813), (0.1, 0.03032, 0.09333), (0.1, 0.05768, 0.07939), (0.1, 0.07939, 0.05768), (0.1, 0.09333, 0.03032), (0.1, 0.09813, 2.208e-09), (0.1, 0.09333, -0.03032), (0.1, 0.07939, -0.05768), (0.1, 0.05768, -0.07939), (0.1, 0.03032, -0.09333)], [], [(5, 6, 87, 86), (25, 24, 20), (29, 28, 20), (33, 32, 20), (35, 25, 20), (37, 29, 20), (32, 35, 20), (39, 37, 20), (43, 42, 20), (45, 39, 20), (47, 22, 20), (22, 43, 20), (49, 45, 20), (51, 47, 20), (53, 51, 20), (55, 49, 20), (57, 53, 20), (59, 33, 20), (24, 55, 20), (42, 59, 20), (28, 57, 20), (69, 65, 58, 27), (27, 58, 57, 28), (67, 66, 60, 41), (41, 60, 59, 42), (75, 74, 56, 23), (23, 56, 55, 24), (66, 80, 34, 60), (60, 34, 33, 59), (65, 64, 54, 58), (58, 54, 53, 57), (74, 73, 50, 56), (56, 50, 49, 55), (64, 63, 52, 54), (54, 52, 51, 53), (63, 62, 48, 52), (52, 48, 47, 51), (73, 72, 46, 50), (50, 46, 45, 49), (61, 79, 44, 21), (21, 44, 43, 22), (62, 61, 21, 48), (48, 21, 22, 47), (72, 71, 40, 46), (46, 40, 39, 45), (79, 67, 41, 44), (44, 41, 42, 43), (71, 70, 38, 40), (40, 38, 37, 39), (78, 77, 36, 31), (31, 36, 35, 32), (70, 68, 30, 38), (38, 30, 29, 37), (77, 76, 26, 36), (36, 26, 25, 35), (80, 78, 31, 34), (34, 31, 32, 33), (68, 69, 27, 30), (30, 27, 28, 29), (76, 75, 23, 26), (26, 23, 24, 25), (14, 15, 61, 62), (13, 14, 62, 63), (11, 12, 64, 65), (17, 18, 66, 67), (1, 0, 69, 68), (2, 1, 68, 70), (3, 2, 70, 71), (4, 3, 71, 72), (5, 4, 72, 73), (6, 5, 73, 74), (7, 6, 74, 75), (8, 7, 75, 76), (9, 8, 76, 77), (10, 9, 77, 78), (16, 17, 67, 79), (15, 16, 79, 61), (12, 13, 63, 64), (18, 19, 80, 66), (0, 11, 65, 69), (19, 10, 78, 80), (97, 96, 95, 94, 93, 92, 81, 82, 83, 84, 85, 86, 87, 88, 89, 90, 91, 100, 99, 98), (12, 11, 92, 93), (19, 18, 99, 100), (6, 7, 88, 87), (18, 17, 98, 99), (11, 0, 81, 92), (7, 8, 89, 88), (0, 1, 82, 81), (10, 19, 100, 91), (8, 9, 90, 89), (1, 2, 83, 82), (9, 10, 91, 90), (2, 3, 84, 83), (17, 16, 97, 98), (3, 4, 85, 84), (15, 14, 95, 96), (16, 15, 96, 97), (4, 5, 86, 85), (14, 13, 94, 95), (13, 12, 93, 94)])
me_plane_011.polygons.foreach_set('use_smooth', [True] * 101)
_uv = me_plane_011.uv_layers.new(name='UVMap')
_uv.uv.foreach_set('vector', [0.0, 0.0, 0.0, 0.0, 0.0, 0.0, 0.0, 0.0, 0.0, 0.0, 0.0, 0.0, 0.0, 0.0, 0.0, 0.0, 0.0, 0.0, 0.0, 0.0, 0.0, 0.0, 0.0, 0.0, 0.0, 0.0, 0.0, 0.0, 0.0, 0.0, 0.0, 0.0, 0.0, 0.0, 0.0, 0.0, 0.0, 0.0, 0.0, 0.0, 0.0, 0.0, 0.0, 0.0, 0.0, 0.0, 0.0, 0.0, 0.0, 0.0, 0.0, 0.0, 0.0, 0.0, 0.0, 0.0, 0.0, 0.0, 0.0, 0.0, 0.0, 0.0, 0.0, 0.0, 0.0, 0.0, 0.0, 0.0, 0.0, 0.0, 0.0, 0.0, 0.0, 0.0, 0.0, 0.0, 0.0, 0.0, 0.0, 0.0, 0.0, 0.0, 0.0, 0.0, 0.0, 0.0, 0.0, 0.0, 0.0, 0.0, 0.0, 0.0, 0.0, 0.0, 0.0, 0.0, 0.0, 0.0, 0.0, 0.0, 0.0, 0.0, 0.0, 0.0, 0.0, 0.0, 0.0, 0.0, 0.0, 0.0, 0.0, 0.0, 0.0, 0.0, 0.0, 0.0, 0.0, 0.0, 0.0, 0.0, 0.0, 0.0, 0.0, 0.0, 0.0, 0.0, 0.0, 0.0, 0.0, 0.0, 0.0, 0.0, 0.0, 0.0, 0.0, 0.0, 0.0, 0.0, 0.0, 0.0, 0.0, 0.0, 0.0, 0.0, 0.0, 0.0, 0.0, 0.0, 0.0, 0.0, 0.0, 0.0, 0.0, 0.0, 0.0, 0.0, 0.0, 0.0, 0.0, 0.0, 0.0, 0.0, 0.0, 0.0, 0.0, 0.0, 0.0, 0.0, 0.0, 0.0, 0.0, 0.0, 0.0, 0.0, 0.0, 0.0, 0.0, 0.0, 0.0, 0.0, 0.0, 0.0, 0.0, 0.0, 0.0, 0.0, 0.0, 0.0, 0.0, 0.0, 0.0, 0.0, 0.0, 0.0, 0.0, 0.0, 0.0, 0.0, 0.0, 0.0, 0.0, 0.0, 0.0, 0.0, 0.0, 0.0, 0.0, 0.0, 0.0, 0.0, 0.0, 0.0, 0.0, 0.0, 0.0, 0.0, 0.0, 0.0, 0.0, 0.0, 0.0, 0.0, 0.0, 0.0, 0.0, 0.0, 0.0, 0.0, 0.0, 0.0, 0.0, 0.0, 0.0, 0.0, 0.0, 0.0, 0.0, 0.0, 0.0, 0.0, 0.0, 0.0, 0.0, 0.0, 0.0, 0.0, 0.0, 0.0, 0.0, 0.0, 0.0, 0.0, 0.0, 0.0, 0.0, 0.0, 0.0, 0.0, 0.0, 0.0, 0.0, 0.0, 0.0, 0.0, 0.0, 0.0, 0.0, 0.0, 0.0, 0.0, 0.0, 0.0, 0.0, 0.0, 0.0, 0.0, 0.0, 0.0, 0.0, 0.0, 0.0, 0.0, 0.0, 0.0, 0.0, 0.0, 0.0, 0.0, 0.0, 0.0, 0.0, 0.0, 0.0, 0.0, 0.0, 0.0, 0.0, 0.0, 0.0, 0.0, 0.0, 0.0, 0.0, 0.0, 0.0, 0.0, 0.0, 0.0, 0.0, 0.0, 0.0, 0.0, 0.0, 0.0, 0.0, 0.0, 0.0, 0.0, 0.0, 0.0, 0.0, 0.0, 0.0, 0.0, 0.0, 0.0, 0.0, 0.0, 0.0, 0.0, 0.0, 0.0, 0.0, 0.0, 0.0, 0.0, 0.0, 0.0, 0.0, 0.0, 0.0, 0.0, 0.0, 0.0, 0.0, 0.0, 0.0, 0.0, 0.0, 0.0, 0.0, 0.0, 0.0, 0.0, 0.0, 0.0, 0.0, 0.0, 0.0, 0.0, 0.0, 0.0, 0.0, 0.0, 0.0, 0.0, 0.0, 0.0, 0.0, 0.0, 0.0, 0.0, 0.0, 0.0, 0.0, 0.0, 0.0, 0.0, 0.0, 0.0, 0.0, 0.0, 0.0, 0.0, 0.0, 0.0, 0.0, 0.0, 0.0, 0.0, 0.0, 0.0, 0.0, 0.0, 0.0, 0.0, 0.0, 0.0, 0.0, 0.0, 0.0, 0.0, 0.0, 0.0, 0.0, 0.0, 0.0, 0.0, 0.0, 0.0, 0.0, 0.0, 0.0, 0.0, 0.0, 0.0, 0.0, 0.0, 0.0, 0.0, 0.0, 0.0, 0.0, 0.0, 0.0, 0.0, 0.0, 0.0, 0.0, 0.0, 0.0, 0.0, 0.0, 0.0, 0.0, 0.0, 0.0, 0.0, 0.0, 0.0, 0.0, 0.0, 0.0, 0.0, 0.0, 0.0, 0.0, 0.0, 0.0, 0.0, 0.0, 0.0, 0.0, 0.0, 0.0, 0.0, 0.0, 0.0, 0.0, 0.0, 0.0, 0.0, 0.0, 0.0, 0.0, 0.0, 0.0, 0.0, 0.0, 0.0, 0.0, 0.0, 0.0, 0.0, 0.0, 0.0, 0.0, 0.0, 0.0, 0.0, 0.0, 0.0, 0.0, 0.0, 0.0, 0.0, 0.0, 0.0, 0.0, 0.0, 0.0, 0.0, 0.0, 0.0, 0.0, 0.0, 0.0, 0.0, 0.0, 0.0, 0.0, 0.0, 0.0, 0.0, 0.0, 0.0, 0.0, 0.0, 0.0, 0.0, 0.0, 0.0, 0.0, 0.0, 0.0, 0.0, 0.0, 0.0, 0.0, 0.0, 0.0, 0.0, 0.0, 0.0, 0.0, 0.0, 0.0, 0.0, 0.0, 0.0, 0.0, 0.0, 0.0, 0.0, 0.0, 0.0, 0.0, 0.0, 0.0, 0.0, 0.0, 0.0, 0.0, 0.0, 0.0, 0.0, 0.0, 0.0, 0.0, 0.0, 0.0, 0.0, 0.0, 0.0, 0.0, 0.0, 0.0, 0.0, 0.0, 0.0, 0.0, 0.0, 0.0, 0.0, 0.0, 0.0, 0.0, 0.0, 0.0, 0.0, 0.0, 0.0, 0.0, 0.0, 0.0, 0.0, 0.0, 0.0, 0.0, 0.0, 0.0, 0.0, 0.0, 0.0, 0.0, 0.0, 0.0, 0.0, 0.0, 0.0, 0.0, 0.0, 0.0, 0.0, 0.0, 0.0, 0.0, 0.0, 0.0, 0.0, 0.0, 0.0, 0.0, 0.0, 0.0, 0.0, 0.0, 0.0, 0.0, 0.0, 0.0, 0.0, 0.0, 0.0, 0.0, 0.0, 0.0, 0.0, 0.0, 0.0, 0.0, 0.0, 0.0, 0.0, 0.0, 0.0, 0.0, 0.0, 0.0, 0.0, 0.0, 0.0, 0.0, 0.0, 0.0, 0.0, 0.0, 0.0, 0.0, 0.0, 0.0, 0.0, 0.0, 0.0, 0.0, 0.0, 0.0, 0.0, 0.0, 0.0, 0.0, 0.0, 0.0, 0.0, 0.0, 0.0, 0.0, 0.0, 0.0, 0.0, 0.0, 0.0, 0.0, 0.0, 0.0, 0.0, 0.0, 0.0, 0.0, 0.0, 0.0, 0.0, 0.0, 0.0, 0.0, 0.0, 0.0, 0.0, 0.0, 0.0, 0.0, 0.0, 0.0, 0.0, 0.0, 0.0, 0.0, 0.0, 0.0, 0.0, 0.0, 0.0, 0.0, 0.0, 0.0, 0.0, 0.0, 0.0, 0.0, 0.0, 0.0, 0.0, 0.0, 0.0, 0.0, 0.0, 0.0, 0.0, 0.0, 0.0, 0.0, 0.0, 0.0, 0.0, 0.0, 0.0, 0.0, 0.0, 0.0, 0.0, 0.0, 0.0, 0.0, 0.0, 0.0, 0.0, 0.0, 0.0, 0.0, 0.0, 0.0, 0.0, 0.0, 0.0, 0.0, 0.0, 0.0, 0.0, 0.0, 0.0, 0.0, 0.0, 0.0, 0.0, 0.0, 0.0, 0.0, 0.0, 0.0, 0.0, 0.0, 0.0, 0.0, 0.0, 0.0, 0.0, 0.0, 0.0, 0.0, 0.0, 0.0, 0.0, 0.0, 0.0, 0.0, 0.0, 0.0, 0.0, 0.0, 0.0, 0.0, 0.0, 0.0, 0.0, 0.0, 0.0, 0.0, 0.0, 0.0, 0.0, 0.0, 0.0, 0.0, 0.0, 0.0, 0.0, 0.0, 0.0, 0.0, 0.0, 0.0, 0.0, 0.0, 0.0, 0.0, 0.0, 0.0, 0.0, 0.0, 0.0])
me_plane_011.use_remesh_fix_poles = True
me_plane_011.use_remesh_preserve_attributes = False
me_plane_011.use_mirror_vertex_groups = False
me_plane_011.update()
me_plane_012 = bpy.data.meshes.new('Plane.012')
me_plane_012.from_pydata([(-1.0, 0.0, 0.0), (1.0, 0.0, 0.0)], [(1, 0)], [])
_uv = me_plane_012.uv_layers.new(name='UVMap')
_uv.uv.foreach_set('vector', [])
me_plane_012.use_remesh_fix_poles = True
me_plane_012.use_remesh_preserve_attributes = False
me_plane_012.use_mirror_vertex_groups = False
me_plane_012.update()

# ---- objects
ob_plane = bpy.data.objects.new('Plane', me_plane)
ob_fuselage = bpy.data.objects.new('Fuselage', me_plane_008)
ob_propellerspinner = bpy.data.objects.new('PropellerSpinner', me_plane_011)
ob_propelleraxis = bpy.data.objects.new('PropellerAxis', me_plane_012)
ob_topview = bpy.data.objects.new('TopView', None)
ob_sideview = bpy.data.objects.new('SideView', None)
ob_frontview = bpy.data.objects.new('FrontView', None)

# ---- transforms, parenting, visibility, modifiers, constraints
ob_plane.location = (0.0, 0.0, 0.0)
ob_plane.scale = (1.0, 6.417, 1.0)
ob_plane.lineart.crease_threshold = 0.0
ob_fuselage.location = (4.895, 0.0, 0.2282)
ob_fuselage.scale = (1.0, 1.0, 1.0)
ob_fuselage.lineart.crease_threshold = 0.0
_m = ob_fuselage.modifiers.new('Auto Smooth', 'NODES')
_m.node_group = ng_auto_smooth
_gi = [s.identifier for s in ng_auto_smooth.interface.items_tree if s.item_type == 'SOCKET' and s.in_out == 'INPUT']
_m[_gi[1]] = 0.9599  # Angle
ob_propellerspinner.location = (-4.525, 0.0, -0.468)
ob_propellerspinner.rotation_euler = (0.0, -0.03491, -0.03491)
ob_propellerspinner.lineart.crease_threshold = 0.0
_m = ob_propellerspinner.modifiers.new('Auto Smooth', 'NODES')
_m.node_group = ng_auto_smooth
_gi = [s.identifier for s in ng_auto_smooth.interface.items_tree if s.item_type == 'SOCKET' and s.in_out == 'INPUT']
_m[_gi[1]] = 0.9599  # Angle
ob_propelleraxis.location = (-4.525, 0.0, -0.468)
ob_propelleraxis.rotation_euler = (0.0, -0.03491, -0.03491)
ob_propelleraxis.lineart.crease_threshold = 0.0
ob_topview.location = (0.0, 0.0, 0.0)
ob_topview.rotation_euler = (0.0, 0.0, 1.571)
ob_topview.empty_display_type = 'IMAGE'
ob_topview.empty_display_size = 14.72
ob_topview.lineart.crease_threshold = 0.0
ob_sideview.location = (0.05, 0.0, 0.0)
ob_sideview.rotation_euler = (1.571, 0.0, 0.0)
ob_sideview.empty_display_type = 'IMAGE'
ob_sideview.empty_display_size = 11.95
ob_sideview.lineart.crease_threshold = 0.0
ob_frontview.location = (0.0, -0.49, -0.17)
ob_frontview.rotation_euler = (1.571, -0.0, -1.571)
ob_frontview.empty_display_type = 'IMAGE'
ob_frontview.empty_display_size = 13.85
ob_frontview.lineart.crease_threshold = 0.0

# ---- collection membership
scene.collection.objects.link(ob_plane)
scene.collection.objects.link(ob_fuselage)
scene.collection.objects.link(ob_propellerspinner)
scene.collection.objects.link(ob_propelleraxis)
col_threeview.objects.link(ob_topview)
col_threeview.objects.link(ob_sideview)
col_threeview.objects.link(ob_frontview)

# ---- scene / render settings (as saved in the file)
scene.frame_start = 1; scene.frame_end = 250; scene.frame_set(1)
scene.render.engine = 'BLENDER_EEVEE_NEXT'
scene.render.image_settings.exr_codec = 'NONE'
scene.render.simplify_subdivision_render = 0
scene.render.simplify_child_particles_render = 0.0
scene.cycles.use_denoising = False
scene.cycles.samples = 128
scene.cycles.sampling_pattern = 'TABULATED_SOBOL'
scene.cycles.use_adaptive_sampling = False
scene.cycles.use_light_tree = False
scene.view_settings.view_transform = 'Filmic'
bpy.context.view_layer.update()

# ---- added for rendering (the .blend has no active camera and no usable light): camera, sun + grey world if the file has none
cam_auto = bpy.data.cameras.new('AutoCamera')
cam_auto.lens = 50.0
cam_auto.sensor_width = 36.0
cam_auto.clip_end = 1000.0
ob_auto_camera = bpy.data.objects.new('AutoCamera', cam_auto)
scene.collection.objects.link(ob_auto_camera)
ob_auto_camera.location = (15.7231, -18.8757, 12.3089)
ob_auto_camera.rotation_euler = (1.09748, -7.21219e-08, 0.694738)
scene.camera = ob_auto_camera
light_auto_sun = bpy.data.lights.new('AutoSun', 'SUN')
light_auto_sun.energy = 3.0
light_auto_sun.angle = 0.0523599
ob_auto_sun = bpy.data.objects.new('AutoSun', light_auto_sun)
scene.collection.objects.link(ob_auto_sun)
ob_auto_sun.rotation_euler = (0.872665, 0.174533, 0.523599)
if scene.world is None:
    world_auto = bpy.data.worlds.new('AutoWorld')
    world_auto.color = (0.3, 0.3, 0.3)
    scene.world = world_auto
bpy.context.view_layer.update()
